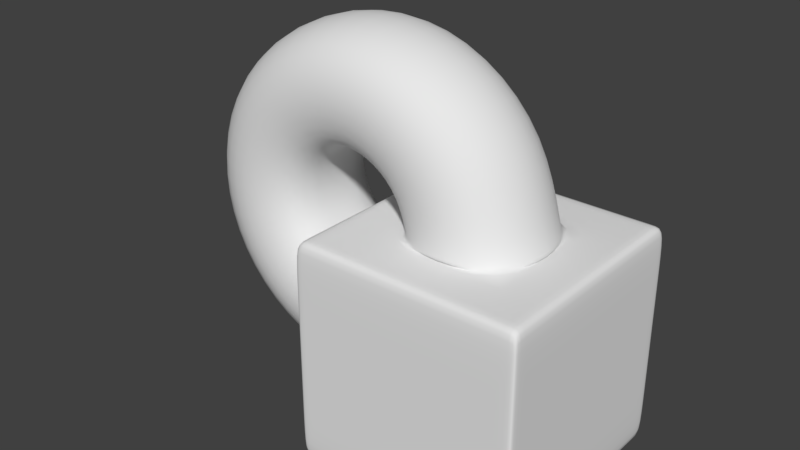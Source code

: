 # Source: ejercicio_001.01.blend  (saved by Blender 2.79.0; exported with 4.5.12 LTS)
import bpy
from mathutils import Matrix  # noqa: F401  (used for matrix-valued properties, if any)

bpy.ops.wm.read_factory_settings(use_empty=True)
scene = bpy.context.scene
scene.name = 'Scene'

# ---- collections
col_collection_1 = bpy.data.collections.new('Collection 1'); scene.collection.children.link(col_collection_1)

# ---- world
world_world = bpy.data.worlds.new('World'); scene.world = world_world
world_world.color = (0.05088, 0.05088, 0.05088)
world_world.use_sun_shadow = False
world_world.sun_shadow_jitter_overblur = 0.0
world_world.cycles.sampling_method = 'MANUAL'

# ---- meshes
me_cube_001 = bpy.data.meshes.new('Cube.001')
me_cube_001.from_pydata([(-1.0, -1.0, -1.0), (-1.0, -1.0, 1.0), (-1.0, 1.0, -1.0), (-1.0, 1.0, 1.0), (1.0, -1.0, -1.0), (1.0, -1.0, 1.0), (1.0, 1.0, -1.0), (1.0, 1.0, 1.0), (-1.0, -0.95, -1.0), (-1.0, 0.95, -1.0), (-1.0, 0.95, 1.0), (-1.0, -0.95, 1.0), (1.0, 0.95, -1.0), (1.0, -0.95, -1.0), (1.0, -0.95, 1.0), (1.0, 0.95, 1.0), (-0.95, -1.0, 1.0), (0.95, -1.0, 1.0), (0.95, -1.0, -1.0), (-0.95, -1.0, -1.0), (-0.95, 1.0, 1.0), (0.95, 1.0, 1.0), (-0.95, 1.0, -1.0), (0.95, 1.0, -1.0), (-0.95, -0.95, 1.0), (0.95, -0.95, 1.0), (0.95, 0.95, 1.0), (-0.95, 0.95, 1.0), (-0.95, -0.95, -1.0), (0.95, -0.95, -1.0), (0.95, 0.95, -1.0), (-0.95, 0.95, -1.0), (-0.475, -0.95, -1.0), (0.0, -0.95, -1.0), (0.475, -0.95, -1.0), (0.475, -1.0, -1.0), (0.0, -1.0, -1.0), (-0.475, -1.0, -1.0), (-0.475, 1.0, -1.0), (0.0, 1.0, -1.0), (0.475, 1.0, -1.0), (0.475, 0.95, -1.0), (0.0, 0.95, -1.0), (-0.475, 0.95, -1.0), (-0.475, -0.95, 1.0), (0.0, -0.95, 1.0), (0.475, -0.95, 1.0), (0.475, 0.95, 1.0), (0.0, 0.95, 1.0), (-0.475, 0.95, 1.0), (-0.475, -1.0, 1.0), (0.0, -1.0, 1.0), (0.475, -1.0, 1.0), (-0.475, 1.0, 1.0), (0.0, 1.0, 1.0), (0.475, 1.0, 1.0), (-1.0, 0.475, 1.0), (-1.0, 0.0, 1.0), (-1.0, -0.475, 1.0), (1.0, -0.475, 1.0), (1.0, 0.0, 1.0), (1.0, 0.475, 1.0), (1.0, 0.475, -1.0), (1.0, 0.0, -1.0), (1.0, -0.475, -1.0), (-1.0, -0.475, -1.0), (-1.0, 0.0, -1.0), (-1.0, 0.475, -1.0), (0.95, -0.475, 1.0), (0.95, 0.0, 1.0), (0.95, 0.475, 1.0), (-0.95, 0.475, 1.0), (-0.95, 0.0, 1.0), (-0.95, -0.475, 1.0), (-0.95, -0.475, -1.0), (-0.95, 0.0, -1.0), (-0.95, 0.475, -1.0), (0.95, 0.475, -1.0), (0.95, 0.0, -1.0), (0.95, -0.475, -1.0), (-0.475, 0.475, -1.0), (-0.475, 0.0, -1.0), (-0.475, -0.475, -1.0), (0.0, 0.475, -1.0), (0.0, 0.0, -1.0), (0.0, -0.475, -1.0), (0.475, 0.475, -1.0), (0.475, 0.0, -1.0), (0.475, -0.475, -1.0), (-0.01738, 0.6869, 1.065), (0.475, 0.0, 1.0), (-0.4841, 0.475, 1.034), (0.0, 0.475, 1.0), (0.661, 3.004e-09, 0.9776), (0.0, -0.475, 1.0), (-0.4841, -0.475, 1.034), (-0.475, 0.0, 1.0), (0.4494, -0.475, 1.096), (-1.0, -1.0, -0.5), (-1.0, -1.0, 0.0), (-1.0, -1.0, 0.5), (-1.0, 1.0, 0.5), (-1.0, 1.0, 0.0), (-1.0, 1.0, -0.5), (1.0, 1.0, 0.5), (1.0, 1.0, 0.0), (1.0, 1.0, -0.5), (1.0, -1.0, 0.5), (1.0, -1.0, 0.0), (1.0, -1.0, -0.5), (1.0, -0.95, 0.5), (1.0, -0.95, 0.0), (1.0, -0.95, -0.5), (1.0, 0.95, -0.5), (1.0, 0.95, 0.0), (1.0, 0.95, 0.5), (-1.0, 0.95, 0.5), (-1.0, 0.95, 0.0), (-1.0, 0.95, -0.5), (-1.0, -0.95, -0.5), (-1.0, -0.95, 0.0), (-1.0, -0.95, 0.5), (-0.95, -1.0, 0.5), (-0.95, -1.0, 0.0), (-0.95, -1.0, -0.5), (0.95, -1.0, -0.5), (0.95, -1.0, 0.0), (0.95, -1.0, 0.5), (0.95, 1.0, 0.5), (0.95, 1.0, 0.0), (0.95, 1.0, -0.5), (-0.95, 1.0, -0.5), (-0.95, 1.0, 0.0), (-0.95, 1.0, 0.5), (0.475, 1.0, -0.5), (0.475, 1.0, 0.0), (0.475, 1.0, 0.5), (0.0, 1.0, -0.5), (0.0, 1.0, 0.0), (0.0, 1.0, 0.5), (-0.475, 1.0, -0.5), (-0.475, 1.0, 0.0), (-0.475, 1.0, 0.5), (-0.475, -1.0, -0.5), (-0.475, -1.0, 0.0), (-0.475, -1.0, 0.5), (0.0, -1.0, -0.5), (0.0, -1.0, 0.0), (0.0, -1.0, 0.5), (0.475, -1.0, -0.5), (0.475, -1.0, 0.0), (0.475, -1.0, 0.5), (-1.0, 0.475, -0.5), (-1.0, 0.475, 0.0), (-1.0, 0.475, 0.5), (-1.0, 0.0, -0.5), (0.475, 0.475, 1.0), (-1.0, 0.0, 0.5), (-1.0, -0.475, -0.5), (-1.0, -0.475, 0.0), (-1.0, -0.475, 0.5), (1.0, -0.475, -0.5), (1.0, -0.475, 0.0), (1.0, -0.475, 0.5), (1.0, 0.0, -0.5), (1.0, 0.0, 0.0), (1.0, 0.0, 0.5), (1.0, 0.475, -0.5), (1.0, 0.475, 0.0), (1.0, 0.475, 0.5), (0.475, -0.475, 1.0), (0.0, 0.6869, 1.0), (0.03081, -0.638, 1.0), (-0.475, 0.475, 1.0), (0.6325, -1.127e-08, 1.084), (-0.475, -0.475, 1.0), (0.4415, -1.071e-07, 1.797), (0.2774, 0.475, 1.737), (0.2774, -0.475, 1.737), (-0.134, 0.6869, 1.5), (-0.1073, -0.638, 1.515), (-0.5453, 0.475, 1.263), (-0.5453, -3.527e-08, 1.263), (-0.5453, -0.475, 1.263), (-0.1583, -1.877e-07, 2.397), (-0.2625, 0.475, 2.277), (-0.2625, -0.475, 2.277), (-0.5, 0.6869, 1.866), (-0.4846, -0.638, 1.893), (-0.7375, 0.475, 1.455), (-0.7375, -6.109e-08, 1.455), (-0.7375, -0.475, 1.455), (-0.9776, -2.172e-07, 2.616), (-1.0, 0.475, 2.475), (-1.0, -0.475, 2.475), (-1.0, 0.6869, 2.0), (-1.0, -0.638, 2.031), (-1.0, 0.475, 1.525), (-1.0, -7.054e-08, 1.525), (-1.0, -0.475, 1.525), (-1.797, -1.877e-07, 2.397), (-1.737, 0.475, 2.277), (-1.737, -0.475, 2.277), (-1.5, 0.6869, 1.866), (-1.515, -0.638, 1.893), (-1.262, 0.475, 1.455), (-1.263, -6.109e-08, 1.455), (-1.263, -0.475, 1.455), (-2.397, -1.071e-07, 1.797), (-2.277, 0.475, 1.738), (-2.277, -0.475, 1.737), (-1.866, 0.6869, 1.5), (-1.893, -0.638, 1.515), (-1.455, 0.475, 1.263), (-1.455, -3.527e-08, 1.263), (-1.455, -0.475, 1.263), (-2.616, 3.004e-09, 0.9776), (-2.475, 0.475, 1.0), (-2.475, -0.475, 1.0), (-2.0, 0.6869, 1.0), (-2.031, -0.638, 1.0), (-1.525, 0.475, 1.0), (-1.525, 3.553e-14, 1.0), (-1.525, -0.475, 1.0), (-2.397, 1.131e-07, 0.1583), (-2.277, 0.475, 0.2625), (-2.277, -0.475, 0.2625), (-1.866, 0.6869, 0.5), (-1.893, -0.638, 0.4846), (-1.455, 0.475, 0.7375), (-1.455, 3.527e-08, 0.7375), (-1.455, -0.475, 0.7375), (-1.797, 1.937e-07, -0.4415), (-1.738, 0.475, -0.2774), (-1.737, -0.475, -0.2774), (-1.5, 0.6869, 0.134), (-1.515, -0.638, 0.1073), (-1.263, 0.475, 0.5453), (-1.262, 6.109e-08, 0.5453), (-1.262, -0.475, 0.5453), (-0.9776, 2.232e-07, -0.661), (-1.0, 0.475, -0.475), (-1.0, -0.475, -0.475), (-1.0, 0.6869, 5.96e-08), (-1.0, -0.638, -0.03081), (-1.0, 0.475, 0.475), (-1.0, 7.054e-08, 0.475), (-1.0, -0.475, 0.475), (0.4494, 0.475, 1.096), (0.0129, -0.638, 1.067), (-0.4841, -4.574e-09, 1.034)], [], [(101, 3, 20, 133), (20, 3, 10, 27), (76, 67, 9, 31), (14, 25, 17, 5), (116, 10, 3, 101), (104, 7, 15, 115), (107, 5, 17, 127), (7, 21, 26, 15), (110, 14, 5, 107), (56, 71, 27, 10), (62, 77, 30, 12), (167, 62, 12, 113), (158, 65, 8, 119), (100, 1, 11, 121), (70, 61, 15, 26), (23, 6, 12, 30), (29, 13, 4, 18), (8, 28, 19, 0), (122, 16, 1, 100), (2, 22, 31, 9), (128, 21, 7, 104), (32, 37, 19, 28), (38, 43, 31, 22), (173, 49, 27, 71), (86, 41, 30, 77), (46, 52, 17, 25), (149, 35, 18, 125), (140, 38, 22, 131), (55, 47, 26, 21), (24, 11, 1, 16), (20, 27, 49, 53), (53, 49, 48, 54), (54, 48, 47, 55), (130, 23, 40, 134), (134, 40, 39, 137), (137, 39, 38, 140), (124, 19, 37, 143), (143, 37, 36, 146), (146, 36, 35, 149), (24, 16, 50, 44), (44, 50, 51, 45), (45, 51, 52, 46), (76, 31, 43, 80), (80, 43, 42, 83), (83, 42, 41, 86), (70, 26, 47, 156), (156, 47, 48, 92), (92, 48, 49, 173), (23, 30, 41, 40), (40, 41, 42, 39), (39, 42, 43, 38), (29, 18, 35, 34), (34, 35, 36, 33), (33, 36, 37, 32), (45, 94, 175, 44), (156, 92, 171), (173, 96, 250, 91), (46, 170, 94, 45), (175, 94, 172), (92, 173, 171), (25, 68, 170, 46), (68, 69, 90, 170), (69, 70, 156, 90), (33, 85, 88, 34), (85, 84, 87, 88), (84, 83, 86, 87), (32, 82, 85, 33), (82, 81, 84, 85), (81, 80, 83, 84), (28, 74, 82, 32), (74, 75, 81, 82), (75, 76, 80, 81), (34, 88, 79, 29), (88, 87, 78, 79), (87, 86, 77, 78), (44, 175, 73, 24), (175, 96, 72, 73), (96, 173, 71, 72), (25, 14, 59, 68), (68, 59, 60, 69), (69, 60, 61, 70), (118, 9, 67, 152), (152, 67, 66, 155), (155, 66, 65, 158), (112, 13, 64, 161), (161, 64, 63, 164), (164, 63, 62, 167), (13, 29, 79, 64), (64, 79, 78, 63), (63, 78, 77, 62), (11, 24, 73, 58), (58, 73, 72, 57), (57, 72, 71, 56), (28, 8, 65, 74), (74, 65, 66, 75), (75, 66, 67, 76), (60, 166, 169, 61), (166, 165, 168, 169), (165, 164, 167, 168), (59, 163, 166, 60), (163, 162, 165, 166), (162, 161, 164, 165), (14, 110, 163, 59), (110, 111, 162, 163), (111, 112, 161, 162), (57, 157, 160, 58), (170, 90, 93), (172, 170, 97, 249), (56, 154, 157, 57), (90, 156, 93), (94, 170, 172), (10, 116, 154, 56), (116, 117, 153, 154), (117, 118, 152, 153), (51, 148, 151, 52), (148, 147, 150, 151), (147, 146, 149, 150), (50, 145, 148, 51), (145, 144, 147, 148), (144, 143, 146, 147), (16, 122, 145, 50), (122, 123, 144, 145), (123, 124, 143, 144), (54, 139, 142, 53), (139, 138, 141, 142), (138, 137, 140, 141), (55, 136, 139, 54), (136, 135, 138, 139), (135, 134, 137, 138), (21, 128, 136, 55), (128, 129, 135, 136), (129, 130, 134, 135), (53, 142, 133, 20), (142, 141, 132, 133), (141, 140, 131, 132), (52, 151, 127, 17), (151, 150, 126, 127), (150, 149, 125, 126), (23, 130, 106, 6), (130, 129, 105, 106), (129, 128, 104, 105), (19, 124, 98, 0), (124, 123, 99, 98), (123, 122, 100, 99), (0, 98, 119, 8), (98, 99, 120, 119), (99, 100, 121, 120), (58, 160, 121, 11), (160, 159, 120, 121), (159, 158, 119, 120), (61, 169, 115, 15), (169, 168, 114, 115), (168, 167, 113, 114), (13, 112, 109, 4), (112, 111, 108, 109), (111, 110, 107, 108), (4, 109, 125, 18), (109, 108, 126, 125), (108, 107, 127, 126), (6, 106, 113, 12), (106, 105, 114, 113), (105, 104, 115, 114), (9, 118, 103, 2), (118, 117, 102, 103), (117, 116, 101, 102), (2, 103, 131, 22), (103, 102, 132, 131), (102, 101, 133, 132), (97, 174, 176, 178), (250, 95, 183, 182), (89, 91, 181, 179), (174, 248, 177, 176), (248, 89, 179, 177), (95, 249, 180, 183), (91, 250, 182, 181), (249, 97, 178, 180), (176, 177, 185, 184), (181, 182, 190, 189), (183, 180, 188, 191), (180, 178, 186, 188), (178, 176, 184, 186), (182, 183, 191, 190), (179, 181, 189, 187), (177, 179, 187, 185), (187, 189, 197, 195), (185, 187, 195, 193), (184, 185, 193, 192), (189, 190, 198, 197), (191, 188, 196, 199), (188, 186, 194, 196), (186, 184, 192, 194), (190, 191, 199, 198), (194, 192, 200, 202), (198, 199, 207, 206), (195, 197, 205, 203), (193, 195, 203, 201), (192, 193, 201, 200), (197, 198, 206, 205), (199, 196, 204, 207), (196, 194, 202, 204), (207, 204, 212, 215), (204, 202, 210, 212), (202, 200, 208, 210), (206, 207, 215, 214), (203, 205, 213, 211), (201, 203, 211, 209), (200, 201, 209, 208), (205, 206, 214, 213), (208, 209, 217, 216), (213, 214, 222, 221), (215, 212, 220, 223), (212, 210, 218, 220), (210, 208, 216, 218), (214, 215, 223, 222), (211, 213, 221, 219), (209, 211, 219, 217), (222, 223, 231, 230), (219, 221, 229, 227), (217, 219, 227, 225), (216, 217, 225, 224), (221, 222, 230, 229), (223, 220, 228, 231), (220, 218, 226, 228), (218, 216, 224, 226), (226, 224, 232, 234), (230, 231, 239, 238), (227, 229, 237, 235), (225, 227, 235, 233), (224, 225, 233, 232), (229, 230, 238, 237), (231, 228, 236, 239), (228, 226, 234, 236), (237, 238, 246, 245), (239, 236, 244, 247), (236, 234, 242, 244), (234, 232, 240, 242), (238, 239, 247, 246), (235, 237, 245, 243), (233, 235, 243, 241), (232, 233, 241, 240), (160, 157, 246, 247), (157, 154, 245, 246), (155, 240, 241, 152), (175, 172, 249, 95), (156, 171, 89, 248), (93, 156, 248, 174), (171, 173, 91, 89), (96, 175, 95, 250), (170, 93, 174, 97)])
me_cube_001.polygons.foreach_set('use_smooth', [True] * 249)
me_cube_001.use_remesh_preserve_volume = False
me_cube_001.use_remesh_preserve_attributes = False
me_cube_001.use_mirror_vertex_groups = False
me_cube_001.update()

# ---- objects
ob_cube = bpy.data.objects.new('Cube', me_cube_001)

# ---- transforms, parenting, visibility, modifiers, constraints
ob_cube.location = (0.0, 0.0, 0.0)
ob_cube.show_wire = True
ob_cube.show_all_edges = True
ob_cube.lineart.crease_threshold = 0.0
_m = ob_cube.modifiers.new('Subsurf', 'SUBSURF')
_m.uv_smooth = 'PRESERVE_CORNERS'
_m.quality = 2
_m.levels = 2
_m.show_only_control_edges = False

# ---- collection membership
col_collection_1.objects.link(ob_cube)

# ---- scene / render settings (as saved in the file)
scene.frame_start = 1; scene.frame_end = 250; scene.frame_set(1)
scene.render.engine = 'BLENDER_EEVEE_NEXT'
scene.render.resolution_percentage = 50
scene.render.dither_intensity = 0.0
scene.cycles.use_denoising = False
scene.cycles.samples = 128
scene.cycles.sampling_pattern = 'TABULATED_SOBOL'
scene.cycles.use_adaptive_sampling = False
scene.cycles.use_light_tree = False
scene.cycles.blur_glossy = 0.0
scene.cycles.sample_clamp_indirect = 0.0
scene.view_settings.view_transform = 'Standard'
bpy.context.view_layer.update()

# ---- added for rendering (the .blend has no active camera and no usable light): camera, sun
cam_auto = bpy.data.cameras.new('AutoCamera')
cam_auto.lens = 50.0
cam_auto.sensor_width = 36.0
cam_auto.clip_end = 1000.0
ob_auto_camera = bpy.data.objects.new('AutoCamera', cam_auto)
scene.collection.objects.link(ob_auto_camera)
ob_auto_camera.location = (4.27261, -6.09691, 4.87275)
ob_auto_camera.rotation_euler = (1.09748, -7.21219e-08, 0.694738)
scene.camera = ob_auto_camera
light_auto_sun = bpy.data.lights.new('AutoSun', 'SUN')
light_auto_sun.energy = 3.0
light_auto_sun.angle = 0.0523599
ob_auto_sun = bpy.data.objects.new('AutoSun', light_auto_sun)
scene.collection.objects.link(ob_auto_sun)
ob_auto_sun.rotation_euler = (0.872665, 0.174533, 0.523599)
bpy.context.view_layer.update()
